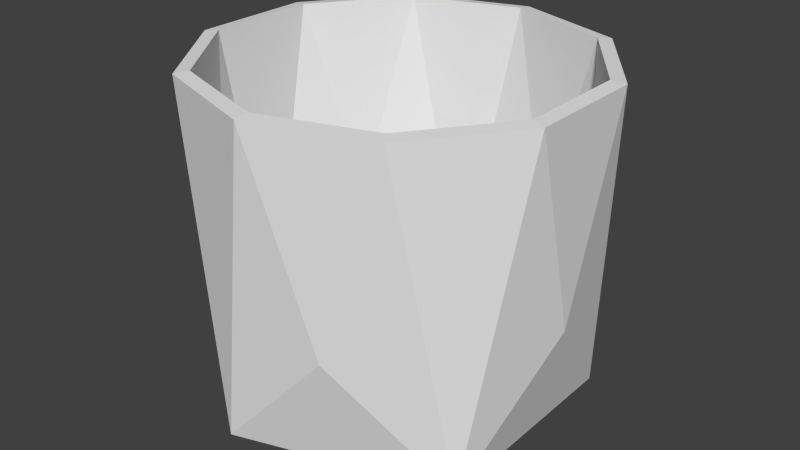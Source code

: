 # Source: Lantern_circular1.blend  (saved by Blender 2.74.0; exported with 4.5.12 LTS)
import bpy
from mathutils import Matrix  # noqa: F401  (used for matrix-valued properties, if any)

bpy.ops.wm.read_factory_settings(use_empty=True)
scene = bpy.context.scene
scene.name = 'Scene'

# ---- collections
col_collection_1 = bpy.data.collections.new('Collection 1'); scene.collection.children.link(col_collection_1)

# ---- world
world_world = bpy.data.worlds.new('World'); scene.world = world_world
world_world.color = (0.05088, 0.05088, 0.05088)
world_world.use_sun_shadow = False
world_world.sun_shadow_jitter_overblur = 0.0
world_world.cycles.sampling_method = 'MANUAL'
world_world.cycles.sample_map_resolution = 256

# ---- meshes
me_icosphere_001 = bpy.data.meshes.new('Icosphere.001')
me_icosphere_001.from_pydata([(0.3942, -0.2864, -0.2219), (-0.1506, -0.4634, -0.2219), (-0.4872, -2.666e-10, -0.2219), (-0.1506, 0.4634, -0.2219), (0.3942, 0.2864, -0.2219), (-0.1483, -0.4564, -0.4253), (0.3882, -0.2821, -0.4253), (0.1432, -0.4407, -0.2646), (0.4634, -2.666e-10, -0.2646), (0.3882, 0.2821, -0.4253), (-0.4799, 2.46e-09, -0.4253), (-0.3749, -0.2724, -0.2646), (-0.1483, 0.4564, -0.4253), (-0.3749, 0.2724, -0.2646), (0.1432, 0.4407, -0.2646), (0.4755, -0.1545, 0.0), (0.4755, 0.1545, 0.0), (0.0, -0.5, 0.0), (0.2939, -0.4045, 0.0), (-0.4755, -0.1545, 0.0), (-0.2939, -0.4045, 0.0), (-0.2939, 0.4045, 0.0), (-0.4755, 0.1545, 0.0), (0.2939, 0.4045, 0.0), (0.0, 0.5, 0.0)], [], [(0, 6, 8), (0, 8, 15), (1, 7, 17), (2, 11, 19), (3, 13, 21), (4, 14, 23), (0, 15, 18), (1, 17, 20), (2, 19, 22), (3, 21, 24), (4, 23, 16), (23, 14, 24), (14, 3, 24), (21, 13, 22), (13, 2, 22), (19, 11, 20), (11, 1, 20), (17, 7, 18), (7, 0, 18), (15, 8, 16), (8, 4, 16), (9, 14, 4), (9, 12, 14), (12, 3, 14), (12, 13, 3), (12, 10, 13), (10, 2, 13), (10, 11, 2), (10, 5, 11), (5, 1, 11), (8, 9, 4), (8, 6, 9), (9, 6, 5, 10, 12), (5, 7, 1), (5, 6, 7), (6, 0, 7)])
me_icosphere_001.use_remesh_preserve_volume = False
me_icosphere_001.use_remesh_preserve_attributes = False
me_icosphere_001.use_mirror_vertex_groups = False
me_icosphere_001.update()

# ---- objects
ob_icosphere = bpy.data.objects.new('Icosphere', me_icosphere_001)

# ---- transforms, parenting, visibility, modifiers, constraints
ob_icosphere.location = (0.0, 0.0, 0.0)
ob_icosphere.scale = (1.0, 1.0, 2.0)
ob_icosphere.lineart.crease_threshold = 0.0
_m = ob_icosphere.modifiers.new('Decimate', 'DECIMATE')
_m.ratio = 0.75
_m = ob_icosphere.modifiers.new('Solidify', 'SOLIDIFY')
_m.thickness = 0.037
_m.nonmanifold_thickness_mode = 'FIXED'
_m.nonmanifold_merge_threshold = 0.0003

# ---- collection membership
col_collection_1.objects.link(ob_icosphere)

# ---- scene / render settings (as saved in the file)
scene.frame_start = 1; scene.frame_end = 250; scene.frame_set(1)
scene.render.engine = 'BLENDER_EEVEE_NEXT'
scene.render.resolution_percentage = 50
scene.render.dither_intensity = 0.0
scene.cycles.use_denoising = False
scene.cycles.samples = 10
scene.cycles.sampling_pattern = 'TABULATED_SOBOL'
scene.cycles.light_sampling_threshold = 0.0
scene.cycles.use_adaptive_sampling = False
scene.cycles.use_light_tree = False
scene.cycles.blur_glossy = 0.0
scene.cycles.pixel_filter_type = 'GAUSSIAN'
scene.cycles.sample_clamp_indirect = 0.0
scene.view_settings.view_transform = 'Standard'
bpy.context.view_layer.update()

# ---- added for rendering (the .blend has no active camera and no usable light): camera, sun
cam_auto = bpy.data.cameras.new('AutoCamera')
cam_auto.lens = 50.0
cam_auto.sensor_width = 36.0
cam_auto.clip_end = 1000.0
ob_auto_camera = bpy.data.objects.new('AutoCamera', cam_auto)
scene.collection.objects.link(ob_auto_camera)
ob_auto_camera.location = (1.50294, -1.81054, 0.784269)
ob_auto_camera.rotation_euler = (1.09748, -7.21219e-08, 0.694738)
scene.camera = ob_auto_camera
light_auto_sun = bpy.data.lights.new('AutoSun', 'SUN')
light_auto_sun.energy = 3.0
light_auto_sun.angle = 0.0523599
ob_auto_sun = bpy.data.objects.new('AutoSun', light_auto_sun)
scene.collection.objects.link(ob_auto_sun)
ob_auto_sun.rotation_euler = (0.872665, 0.174533, 0.523599)
bpy.context.view_layer.update()
